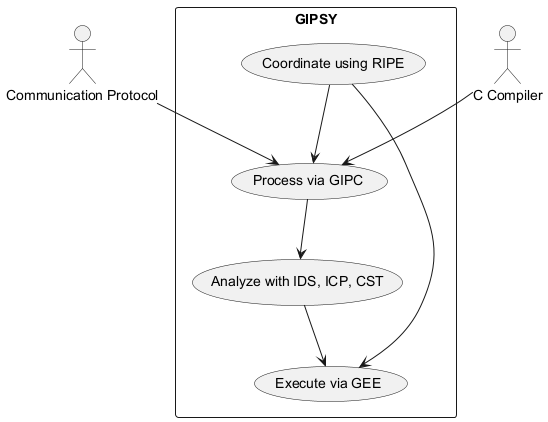

The diagram above was rendered by PlantUML. Its source (embedded in the PNG):
@startuml
actor "Communication Protocol" as CP
actor "C Compiler" as CC

rectangle GIPSY {
  usecase "Process via GIPC" as UC1
  usecase "Analyze with IDS, ICP, CST" as UC2
  usecase "Execute via GEE" as UC3
  usecase "Coordinate using RIPE" as UC4
}

CP --> UC1
CC --> UC1
UC1 --> UC2
UC2 --> UC3
UC4 --> UC1
UC4 --> UC3
@enduml